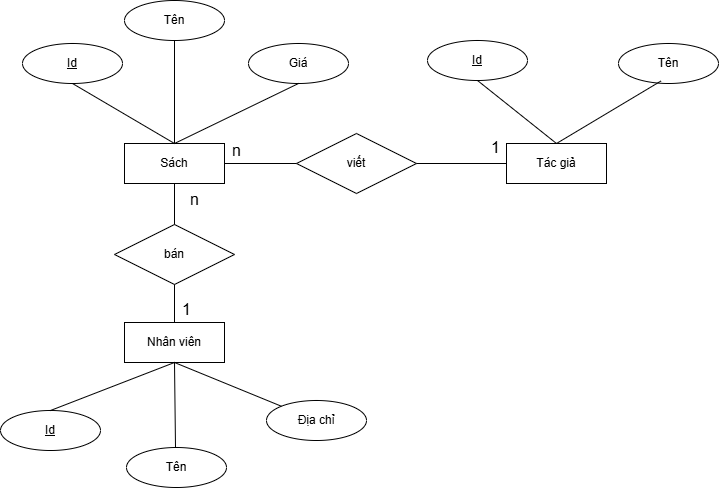

The diagram above was exported from draw.io. Its source (the exported page's mxGraphModel, read from the mxfile embedded in the PNG):
<mxGraphModel dx="1209" dy="1091" grid="0" gridSize="10" guides="1" tooltips="1" connect="1" arrows="1" fold="1" page="0" pageScale="1" pageWidth="827" pageHeight="1169" math="0" shadow="0">
  <root>
    <mxCell id="0" />
    <mxCell id="1" parent="0" />
    <mxCell id="R4SjF-bFvvd2xNOPjFZD-1" value="Id" style="ellipse;whiteSpace=wrap;html=1;align=center;fontStyle=4;" parent="1" vertex="1">
      <mxGeometry x="27" y="-279" width="100" height="40" as="geometry" />
    </mxCell>
    <mxCell id="R4SjF-bFvvd2xNOPjFZD-2" value="Sách" style="whiteSpace=wrap;html=1;align=center;" parent="1" vertex="1">
      <mxGeometry x="129" y="-179" width="100" height="40" as="geometry" />
    </mxCell>
    <mxCell id="R4SjF-bFvvd2xNOPjFZD-3" value="Tên" style="ellipse;whiteSpace=wrap;html=1;align=center;" parent="1" vertex="1">
      <mxGeometry x="129" y="-322" width="100" height="40" as="geometry" />
    </mxCell>
    <mxCell id="R4SjF-bFvvd2xNOPjFZD-4" value="Giá" style="ellipse;whiteSpace=wrap;html=1;align=center;" parent="1" vertex="1">
      <mxGeometry x="253" y="-279" width="100" height="40" as="geometry" />
    </mxCell>
    <mxCell id="R4SjF-bFvvd2xNOPjFZD-5" value="" style="endArrow=none;html=1;rounded=0;fontSize=12;curved=1;entryX=0.5;entryY=0;entryDx=0;entryDy=0;exitX=0.5;exitY=1;exitDx=0;exitDy=0;" parent="1" source="R4SjF-bFvvd2xNOPjFZD-1" target="R4SjF-bFvvd2xNOPjFZD-2" edge="1">
      <mxGeometry relative="1" as="geometry">
        <mxPoint x="61" y="-257" as="sourcePoint" />
        <mxPoint x="221" y="-257" as="targetPoint" />
      </mxGeometry>
    </mxCell>
    <mxCell id="R4SjF-bFvvd2xNOPjFZD-6" value="" style="endArrow=none;html=1;rounded=0;fontSize=12;startSize=8;endSize=8;curved=1;entryX=0.5;entryY=0;entryDx=0;entryDy=0;exitX=0.5;exitY=1;exitDx=0;exitDy=0;" parent="1" source="R4SjF-bFvvd2xNOPjFZD-3" target="R4SjF-bFvvd2xNOPjFZD-2" edge="1">
      <mxGeometry relative="1" as="geometry">
        <mxPoint x="214" y="-244" as="sourcePoint" />
        <mxPoint x="370" y="-257" as="targetPoint" />
      </mxGeometry>
    </mxCell>
    <mxCell id="R4SjF-bFvvd2xNOPjFZD-7" value="" style="endArrow=none;html=1;rounded=0;fontSize=12;startSize=8;endSize=8;curved=1;entryX=0.5;entryY=0;entryDx=0;entryDy=0;exitX=0.5;exitY=1;exitDx=0;exitDy=0;" parent="1" source="R4SjF-bFvvd2xNOPjFZD-4" target="R4SjF-bFvvd2xNOPjFZD-2" edge="1">
      <mxGeometry relative="1" as="geometry">
        <mxPoint x="231" y="-248" as="sourcePoint" />
        <mxPoint x="189" y="-169" as="targetPoint" />
      </mxGeometry>
    </mxCell>
    <mxCell id="R4SjF-bFvvd2xNOPjFZD-15" value="Tác giả" style="whiteSpace=wrap;html=1;align=center;" parent="1" vertex="1">
      <mxGeometry x="511" y="-179" width="100" height="40" as="geometry" />
    </mxCell>
    <mxCell id="R4SjF-bFvvd2xNOPjFZD-16" value="Id" style="ellipse;whiteSpace=wrap;html=1;align=center;fontStyle=4;" parent="1" vertex="1">
      <mxGeometry x="432" y="-282" width="100" height="40" as="geometry" />
    </mxCell>
    <mxCell id="R4SjF-bFvvd2xNOPjFZD-18" value="Tên" style="ellipse;whiteSpace=wrap;html=1;align=center;" parent="1" vertex="1">
      <mxGeometry x="623" y="-279" width="100" height="40" as="geometry" />
    </mxCell>
    <mxCell id="R4SjF-bFvvd2xNOPjFZD-19" value="" style="endArrow=none;html=1;rounded=0;fontSize=12;startSize=8;endSize=8;curved=1;entryX=0.5;entryY=0;entryDx=0;entryDy=0;exitX=0.5;exitY=1;exitDx=0;exitDy=0;" parent="1" source="R4SjF-bFvvd2xNOPjFZD-16" target="R4SjF-bFvvd2xNOPjFZD-15" edge="1">
      <mxGeometry relative="1" as="geometry">
        <mxPoint x="305" y="-265" as="sourcePoint" />
        <mxPoint x="465" y="-265" as="targetPoint" />
      </mxGeometry>
    </mxCell>
    <mxCell id="R4SjF-bFvvd2xNOPjFZD-20" value="" style="endArrow=none;html=1;rounded=0;fontSize=12;startSize=8;endSize=8;curved=1;entryX=0.5;entryY=0;entryDx=0;entryDy=0;exitX=0.424;exitY=0.939;exitDx=0;exitDy=0;exitPerimeter=0;" parent="1" source="R4SjF-bFvvd2xNOPjFZD-18" target="R4SjF-bFvvd2xNOPjFZD-15" edge="1">
      <mxGeometry relative="1" as="geometry">
        <mxPoint x="305" y="-265" as="sourcePoint" />
        <mxPoint x="465" y="-265" as="targetPoint" />
      </mxGeometry>
    </mxCell>
    <mxCell id="R4SjF-bFvvd2xNOPjFZD-21" value="Nhân viên" style="whiteSpace=wrap;html=1;align=center;" parent="1" vertex="1">
      <mxGeometry x="129" width="100" height="40" as="geometry" />
    </mxCell>
    <mxCell id="R4SjF-bFvvd2xNOPjFZD-22" value="Id" style="ellipse;whiteSpace=wrap;html=1;align=center;fontStyle=4;" parent="1" vertex="1">
      <mxGeometry x="5" y="88" width="100" height="40" as="geometry" />
    </mxCell>
    <mxCell id="R4SjF-bFvvd2xNOPjFZD-23" value="Tên" style="ellipse;whiteSpace=wrap;html=1;align=center;" parent="1" vertex="1">
      <mxGeometry x="131" y="125" width="100" height="40" as="geometry" />
    </mxCell>
    <mxCell id="R4SjF-bFvvd2xNOPjFZD-25" value="Địa chỉ" style="ellipse;whiteSpace=wrap;html=1;align=center;" parent="1" vertex="1">
      <mxGeometry x="271" y="78" width="100" height="40" as="geometry" />
    </mxCell>
    <mxCell id="R4SjF-bFvvd2xNOPjFZD-26" value="" style="endArrow=none;html=1;rounded=0;fontSize=12;startSize=8;endSize=8;curved=1;entryX=0.5;entryY=1;entryDx=0;entryDy=0;exitX=0.5;exitY=0;exitDx=0;exitDy=0;" parent="1" source="R4SjF-bFvvd2xNOPjFZD-22" target="R4SjF-bFvvd2xNOPjFZD-21" edge="1">
      <mxGeometry relative="1" as="geometry">
        <mxPoint x="-45" y="-78" as="sourcePoint" />
        <mxPoint x="115" y="-78" as="targetPoint" />
      </mxGeometry>
    </mxCell>
    <mxCell id="R4SjF-bFvvd2xNOPjFZD-27" value="" style="endArrow=none;html=1;rounded=0;fontSize=12;startSize=8;endSize=8;curved=1;entryX=0.5;entryY=1;entryDx=0;entryDy=0;" parent="1" target="R4SjF-bFvvd2xNOPjFZD-21" edge="1">
      <mxGeometry relative="1" as="geometry">
        <mxPoint x="180" y="125" as="sourcePoint" />
        <mxPoint x="115" y="-78" as="targetPoint" />
      </mxGeometry>
    </mxCell>
    <mxCell id="R4SjF-bFvvd2xNOPjFZD-28" value="" style="endArrow=none;html=1;rounded=0;fontSize=12;startSize=8;endSize=8;curved=1;exitX=0;exitY=0;exitDx=0;exitDy=0;" parent="1" source="R4SjF-bFvvd2xNOPjFZD-25" edge="1">
      <mxGeometry relative="1" as="geometry">
        <mxPoint x="-45" y="-78" as="sourcePoint" />
        <mxPoint x="179" y="40" as="targetPoint" />
      </mxGeometry>
    </mxCell>
    <mxCell id="R4SjF-bFvvd2xNOPjFZD-29" value="viết" style="shape=rhombus;perimeter=rhombusPerimeter;whiteSpace=wrap;html=1;align=center;" parent="1" vertex="1">
      <mxGeometry x="301" y="-189" width="120" height="60" as="geometry" />
    </mxCell>
    <mxCell id="R4SjF-bFvvd2xNOPjFZD-30" value="" style="endArrow=none;html=1;rounded=0;fontSize=12;startSize=8;endSize=8;curved=1;exitX=1;exitY=0.5;exitDx=0;exitDy=0;entryX=0;entryY=0.5;entryDx=0;entryDy=0;" parent="1" source="R4SjF-bFvvd2xNOPjFZD-2" target="R4SjF-bFvvd2xNOPjFZD-29" edge="1">
      <mxGeometry relative="1" as="geometry">
        <mxPoint x="400" y="-265" as="sourcePoint" />
        <mxPoint x="560" y="-265" as="targetPoint" />
      </mxGeometry>
    </mxCell>
    <mxCell id="R4SjF-bFvvd2xNOPjFZD-31" value="" style="endArrow=none;html=1;rounded=0;fontSize=12;startSize=8;endSize=8;curved=1;exitX=1;exitY=0.5;exitDx=0;exitDy=0;entryX=0;entryY=0.5;entryDx=0;entryDy=0;" parent="1" source="R4SjF-bFvvd2xNOPjFZD-29" target="R4SjF-bFvvd2xNOPjFZD-15" edge="1">
      <mxGeometry relative="1" as="geometry">
        <mxPoint x="400" y="-265" as="sourcePoint" />
        <mxPoint x="560" y="-265" as="targetPoint" />
      </mxGeometry>
    </mxCell>
    <mxCell id="R4SjF-bFvvd2xNOPjFZD-33" value="1" style="text;html=1;align=center;verticalAlign=middle;resizable=0;points=[];autosize=1;strokeColor=none;fillColor=none;fontSize=16;" parent="1" vertex="1">
      <mxGeometry x="486.5" y="-190.5" width="27" height="31" as="geometry" />
    </mxCell>
    <mxCell id="R4SjF-bFvvd2xNOPjFZD-34" value="n" style="text;html=1;align=center;verticalAlign=middle;resizable=0;points=[];autosize=1;strokeColor=none;fillColor=none;fontSize=16;" parent="1" vertex="1">
      <mxGeometry x="227.5" y="-187.5" width="27" height="31" as="geometry" />
    </mxCell>
    <mxCell id="R4SjF-bFvvd2xNOPjFZD-35" value="bán" style="shape=rhombus;perimeter=rhombusPerimeter;whiteSpace=wrap;html=1;align=center;" parent="1" vertex="1">
      <mxGeometry x="119" y="-98" width="120" height="60" as="geometry" />
    </mxCell>
    <mxCell id="R4SjF-bFvvd2xNOPjFZD-36" value="" style="endArrow=none;html=1;rounded=0;fontSize=12;startSize=8;endSize=8;curved=1;entryX=0.5;entryY=0;entryDx=0;entryDy=0;exitX=0.5;exitY=1;exitDx=0;exitDy=0;" parent="1" source="R4SjF-bFvvd2xNOPjFZD-35" target="R4SjF-bFvvd2xNOPjFZD-21" edge="1">
      <mxGeometry relative="1" as="geometry">
        <mxPoint x="105" y="-25" as="sourcePoint" />
        <mxPoint x="265" y="-25" as="targetPoint" />
      </mxGeometry>
    </mxCell>
    <mxCell id="R4SjF-bFvvd2xNOPjFZD-37" value="" style="endArrow=none;html=1;rounded=0;fontSize=12;startSize=8;endSize=8;curved=1;entryX=0.5;entryY=1;entryDx=0;entryDy=0;exitX=0.5;exitY=0;exitDx=0;exitDy=0;" parent="1" source="R4SjF-bFvvd2xNOPjFZD-35" target="R4SjF-bFvvd2xNOPjFZD-2" edge="1">
      <mxGeometry relative="1" as="geometry">
        <mxPoint x="155" y="-23" as="sourcePoint" />
        <mxPoint x="315" y="-23" as="targetPoint" />
      </mxGeometry>
    </mxCell>
    <mxCell id="R4SjF-bFvvd2xNOPjFZD-38" value="n" style="text;html=1;align=center;verticalAlign=middle;resizable=0;points=[];autosize=1;strokeColor=none;fillColor=none;fontSize=16;" parent="1" vertex="1">
      <mxGeometry x="185" y="-139" width="27" height="31" as="geometry" />
    </mxCell>
    <mxCell id="R4SjF-bFvvd2xNOPjFZD-39" value="1" style="text;html=1;align=center;verticalAlign=middle;resizable=0;points=[];autosize=1;strokeColor=none;fillColor=none;fontSize=16;" parent="1" vertex="1">
      <mxGeometry x="177.5" y="-28.5" width="27" height="31" as="geometry" />
    </mxCell>
  </root>
</mxGraphModel>